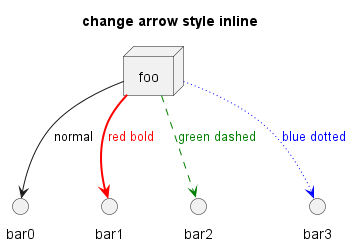

The diagram above was rendered by PlantUML. Its source (embedded in the PNG):
@startuml
title change arrow style inline
node foo
foo --> bar0 : normal
foo --> bar1 #line:red;line.bold;text:red : red bold
foo --> bar2 #green;line.dashed;text:green : green dashed
foo --> bar3 #line:blue;line.dotted;text:blue : blue dotted
@enduml